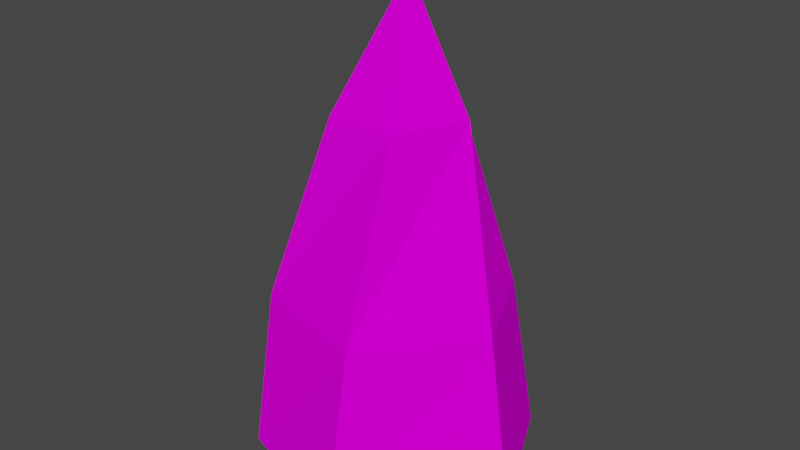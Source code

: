 # Source: IcyAttack.blend  (saved by Blender 3.4.6; exported with 4.5.12 LTS)
import bpy
from mathutils import Matrix  # noqa: F401  (used for matrix-valued properties, if any)

bpy.ops.wm.read_factory_settings(use_empty=True)
scene = bpy.context.scene
scene.name = 'Scene'

# ---- images (referenced by path relative to the original .blend; pixels are not part of the script)
import os
ASSET_DIR = os.environ.get("B2B_ASSET_DIR", "")  # directory of the original .blend (textures are referenced by path, not embedded)
HERE = os.path.dirname(os.path.abspath(__file__))  # packed textures are extracted next to this script under _unpacked/

def load_image(name, relpath, width, height, colorspace="sRGB"):
    """Load a texture the original file referenced (path relative to the .blend, or extracted next to this script)."""
    p = next((c for c in (os.path.join(HERE, relpath), os.path.join(ASSET_DIR, relpath)) if relpath and os.path.exists(c)), "")
    if p:
        img = bpy.data.images.load(p, check_existing=True)
        img.name = name
    else:  # same state as the original file: an image datablock whose file is absent (Cycles renders it pink)
        img = bpy.data.images.new(name, width, height)
        img.source = "FILE"
        img.filepath = "//" + (relpath or name)
    img.colorspace_settings.name = colorspace
    return img
img_text_icyattack = load_image('text_IcyAttack', 'text_IcyAttack.png', 1024, 1024, 'sRGB')

# ---- materials (node trees are filled in below, after node groups)
mat_mat_icyattack = bpy.data.materials.new('mat_IcyAttack')
mat_mat_icyattack.alpha_threshold = 0.0
mat_mat_icyattack.use_transparent_shadow = False
mat_mat_icyattack.roughness = 0.5
mat_mat_icyattack.line_color = (0.0, 0.0, 0.0, 1.0)

# ---- material node trees
mat_mat_icyattack.use_nodes = True; mat_mat_icyattack.node_tree.nodes.clear()
_N = mat_mat_icyattack.node_tree.nodes; _L = mat_mat_icyattack.node_tree.links
n0 = _N.new('ShaderNodeOutputMaterial'); n0.name = 'Material Output'; n0.location = (300, 300)
n1 = _N.new('ShaderNodeBsdfPrincipled'); n1.name = 'Principled BSDF'; n1.location = (10, 300)
n1.distribution = 'GGX'
n1.subsurface_method = 'RANDOM_WALK_SKIN'
n1.inputs[2].default_value = 1.0
n1.inputs[3].default_value = 1.45
n1.inputs[13].default_value = 0.0
n1.inputs[27].default_value = (0.0, 0.0, 0.0, 1.0)
n1.inputs[28].default_value = 1.0
n2 = _N.new('ShaderNodeTexImage'); n2.name = 'Изображение-текстура'; n2.location = (-280, 280)
n2.image = img_text_icyattack
n2.interpolation = 'Closest'
_L.new(n1.outputs[0], n0.inputs[0])
_L.new(n2.outputs[0], n1.inputs[0])
n0.is_active_output = True

# ---- world
world_world = bpy.data.worlds.new('World'); scene.world = world_world
world_world.use_nodes = True; world_world.node_tree.nodes.clear()
_N = world_world.node_tree.nodes; _L = world_world.node_tree.links
n0 = _N.new('ShaderNodeOutputWorld'); n0.name = 'World Output'; n0.location = (300, 300)
n1 = _N.new('ShaderNodeBackground'); n1.name = 'Background'; n1.location = (10, 300)
n1.inputs[0].default_value = (0.05088, 0.05088, 0.05088, 1.0)
_L.new(n1.outputs[0], n0.inputs[0])
n0.is_active_output = True
world_world.color = (0.05088, 0.05088, 0.05088)
world_world.use_sun_shadow = False
world_world.sun_shadow_jitter_overblur = 0.0

# ---- meshes
me_x = bpy.data.meshes.new('Окружность')
me_x.from_pydata([(-0.2, 1.8, 0.1), (-2.1, 0.8, 0.1), (-1.5, -1.4, 0.1), (0.3, -2.0, 0.1), (1.8, -0.4, 0.1), (1.0, 1.3, 0.1), (-1.7, 0.6, 2.3), (-0.2, 1.4, 2.3), (-1.3, -1.2, 2.3), (0.3, -1.6, 2.3), (1.4, -0.3, 2.3), (0.8, 1.0, 2.3), (-1.0, 0.1, 4.7), (-0.4, 0.7, 4.7), (-0.6, -0.8, 4.7), (0.3, -0.8, 4.7), (0.7, 0.1, 4.7), (0.2, 0.6, 4.7), (-0.1, 0.0, 6.3)], [], [(10, 11, 17, 16), (1, 2, 8, 6), (4, 5, 11, 10), (2, 3, 9, 8), (0, 1, 6, 7), (5, 0, 7, 11), (3, 4, 10, 9), (17, 13, 18), (8, 9, 15, 14), (7, 6, 12, 13), (11, 7, 13, 17), (9, 10, 16, 15), (6, 8, 14, 12), (15, 16, 18), (12, 14, 18), (16, 17, 18), (14, 15, 18), (13, 12, 18)])
_uv = me_x.uv_layers.new(name='UVКарта')
_uv.uv.foreach_set('vector', [0.6641, 0.6719, 0.7734, 0.6719, 0.7734, 0.8672, 0.7188, 0.8594, 0.3516, 0.4922, 0.5312, 0.4922, 0.5156, 0.6719, 0.375, 0.6719, 0.6484, 0.5, 0.7891, 0.5, 0.7734, 0.6719, 0.6641, 0.6719, 0.7969, 0.4922, 0.9453, 0.4922, 0.9375, 0.6641, 0.8125, 0.6641, 0.0, 0.5, 0.1719, 0.5, 0.1484, 0.6719, 0.01562, 0.6719, 0.5391, 0.4922, 0.6406, 0.4922, 0.6328, 0.6719, 0.5469, 0.6719, 0.1719, 0.5, 0.3438, 0.5, 0.3281, 0.6719, 0.1953, 0.6719, 0.5781, 0.8594, 0.625, 0.8672, 0.5859, 1.0, 0.8125, 0.6641, 0.9375, 0.6641, 0.9219, 0.8594, 0.8516, 0.8594, 0.01562, 0.6719, 0.1484, 0.6719, 0.125, 0.8672, 0.05469, 0.8672, 0.5469, 0.6719, 0.6328, 0.6719, 0.625, 0.8672, 0.5781, 0.8594, 0.1953, 0.6719, 0.3281, 0.6719, 0.3125, 0.8672, 0.2422, 0.8594, 0.375, 0.6719, 0.5156, 0.6719, 0.5, 0.8672, 0.4219, 0.8594, 0.2422, 0.8594, 0.3125, 0.8672, 0.2734, 1.0, 0.4219, 0.8594, 0.5, 0.8672, 0.4531, 1.0, 0.7188, 0.8594, 0.7734, 0.8672, 0.7422, 1.0, 0.8516, 0.8594, 0.9219, 0.8594, 0.8828, 1.0, 0.05469, 0.8672, 0.125, 0.8672, 0.07031, 1.0])
me_x.materials.append(mat_mat_icyattack)
me_x.update()

# ---- objects
ob_icypeak = bpy.data.objects.new('IcyPeak', me_x)

# ---- transforms, parenting, visibility, modifiers, constraints
ob_icypeak.location = (0.0, 0.0, 0.0)
ob_icypeak.scale = (0.5, 0.5, 0.5)

# ---- collection membership
scene.collection.objects.link(ob_icypeak)

# ---- scene / render settings (as saved in the file)
scene.frame_start = 1; scene.frame_end = 250; scene.frame_set(1)
scene.render.engine = 'BLENDER_EEVEE_NEXT'
scene.cycles.sampling_pattern = 'TABULATED_SOBOL'
scene.cycles.use_light_tree = False
scene.view_settings.view_transform = 'Filmic'
bpy.context.view_layer.update()

# ---- added for rendering (the .blend has no active camera and no usable light): camera, sun
cam_auto = bpy.data.cameras.new('AutoCamera')
cam_auto.lens = 50.0
cam_auto.sensor_width = 36.0
cam_auto.clip_end = 1000.0
ob_auto_camera = bpy.data.objects.new('AutoCamera', cam_auto)
scene.collection.objects.link(ob_auto_camera)
ob_auto_camera.location = (3.74232, -4.63079, 4.65386)
ob_auto_camera.rotation_euler = (1.09748, -7.21219e-08, 0.694738)
scene.camera = ob_auto_camera
light_auto_sun = bpy.data.lights.new('AutoSun', 'SUN')
light_auto_sun.energy = 3.0
light_auto_sun.angle = 0.0523599
ob_auto_sun = bpy.data.objects.new('AutoSun', light_auto_sun)
scene.collection.objects.link(ob_auto_sun)
ob_auto_sun.rotation_euler = (0.872665, 0.174533, 0.523599)
bpy.context.view_layer.update()
